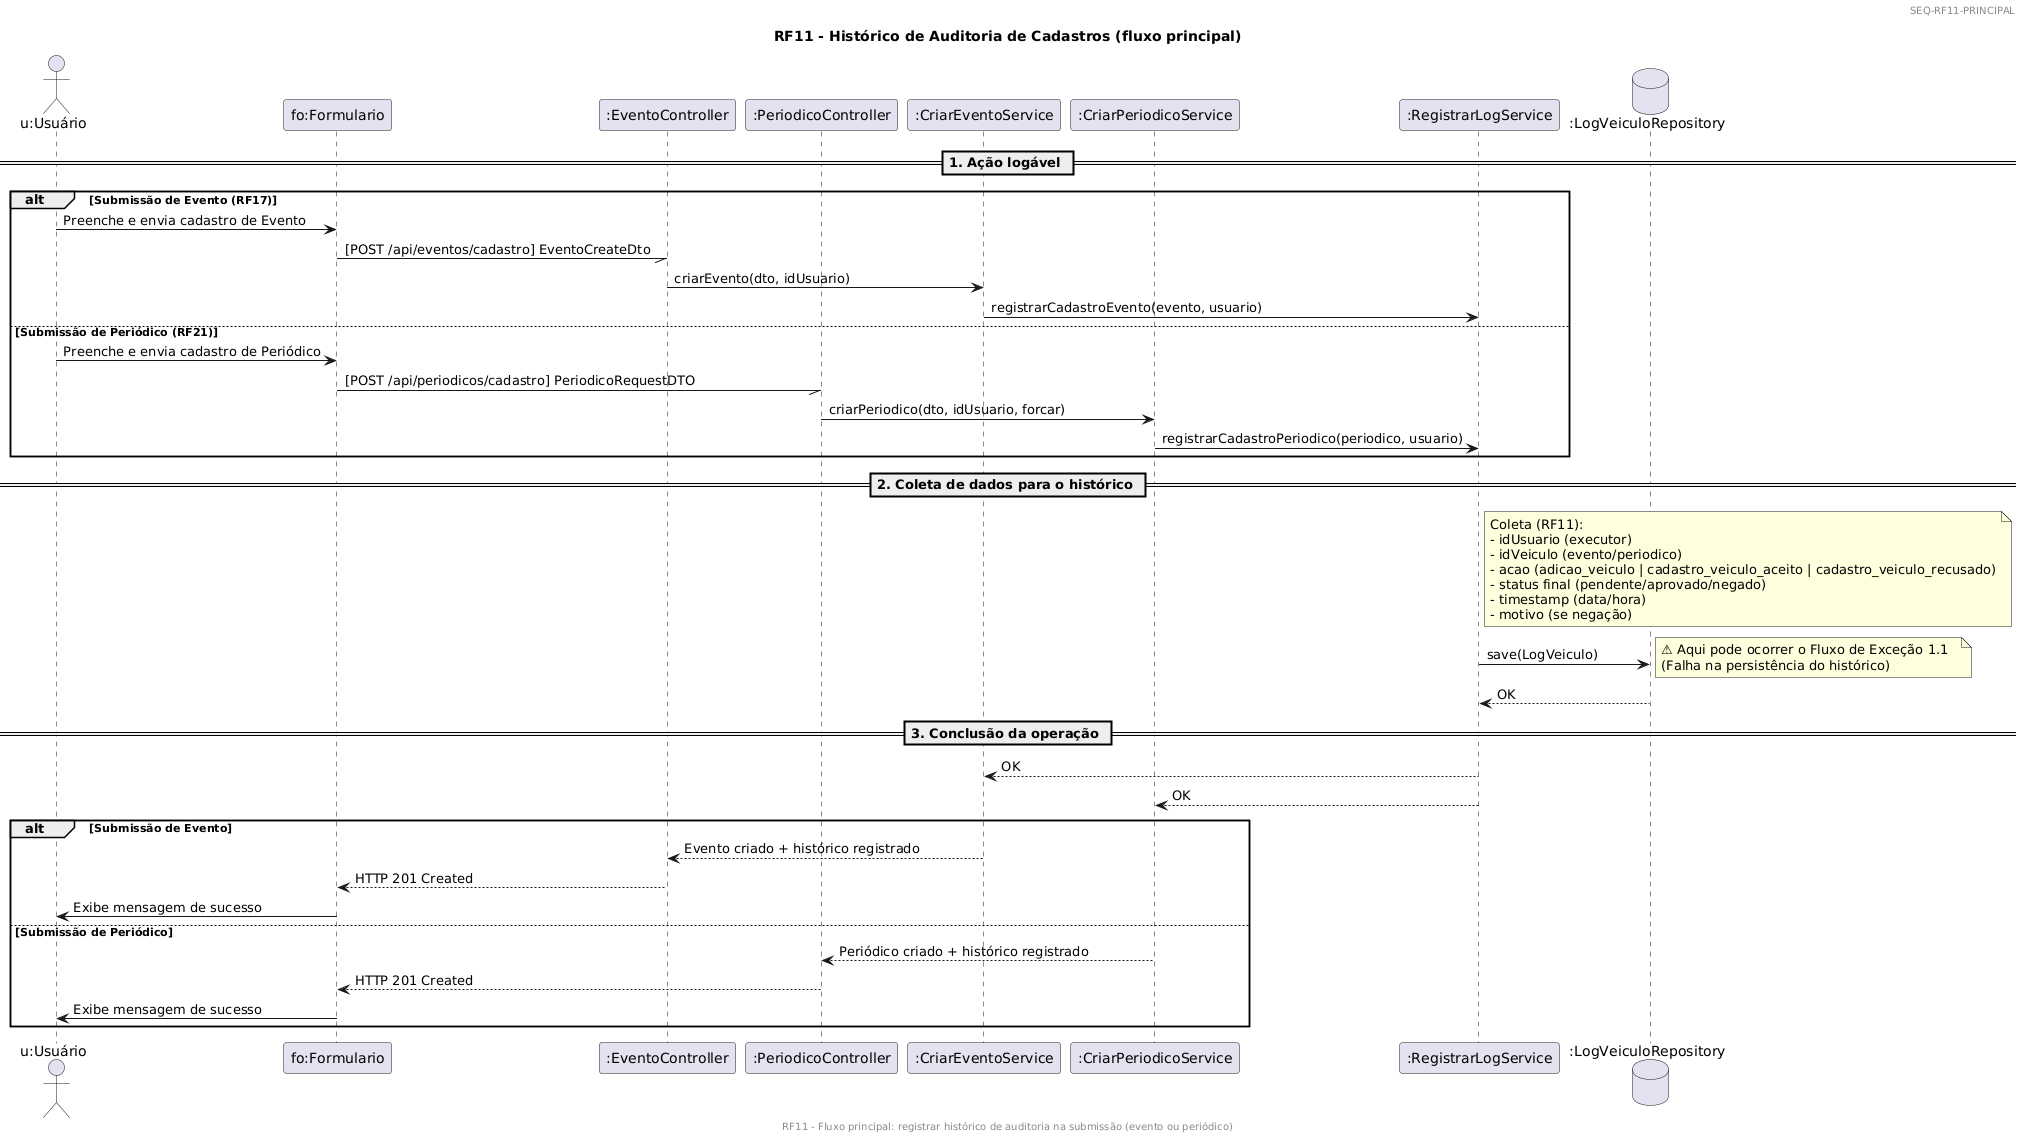

The diagram above was rendered by PlantUML. Its source (embedded in the PNG):
@startuml
header
SEQ-RF11-PRINCIPAL
endheader
footer
RF11 - Fluxo principal: registrar histórico de auditoria na submissão (evento ou periódico)
endfooter

title RF11 - Histórico de Auditoria de Cadastros (fluxo principal)

actor "u:Usuário" as u
participant "fo:Formulario" as fo
participant ":EventoController" as ec
participant ":PeriodicoController" as pc
participant ":CriarEventoService" as ces
participant ":CriarPeriodicoService" as cps
participant ":RegistrarLogService" as rls
database ":LogVeiculoRepository" as logRepo

== 1. Ação logável ==
alt Submissão de Evento (RF17)
  u -> fo : Preenche e envia cadastro de Evento
  fo -// ec : [POST /api/eventos/cadastro] EventoCreateDto
  ec -> ces : criarEvento(dto, idUsuario)
  ' (Dentro de criarEvento, após persistir o Evento)
  ces -> rls : registrarCadastroEvento(evento, usuario)
else Submissão de Periódico (RF21)
  u -> fo : Preenche e envia cadastro de Periódico
  fo -// pc : [POST /api/periodicos/cadastro] PeriodicoRequestDTO
  pc -> cps : criarPeriodico(dto, idUsuario, forcar)
  ' (Dentro de criarPeriodico, após persistir o Periódico)
  cps -> rls : registrarCadastroPeriodico(periodico, usuario)
end

== 2. Coleta de dados para o histórico ==
note right of rls
Coleta (RF11):
- idUsuario (executor)
- idVeiculo (evento/periodico)
- acao (adicao_veiculo | cadastro_veiculo_aceito | cadastro_veiculo_recusado)
- status final (pendente/aprovado/negado)
- timestamp (data/hora)
- motivo (se negação)
end note

rls -> logRepo : save(LogVeiculo)
note right
⚠ Aqui pode ocorrer o Fluxo de Exceção 1.1  
(Falha na persistência do histórico)
end note
logRepo --> rls : OK

== 3. Conclusão da operação ==
rls --> ces : OK
rls --> cps : OK

alt Submissão de Evento
  ces --> ec : Evento criado + histórico registrado
  ec --> fo : HTTP 201 Created
  fo -> u : Exibe mensagem de sucesso
else Submissão de Periódico
  cps --> pc : Periódico criado + histórico registrado
  pc --> fo : HTTP 201 Created
  fo -> u : Exibe mensagem de sucesso
end
@enduml